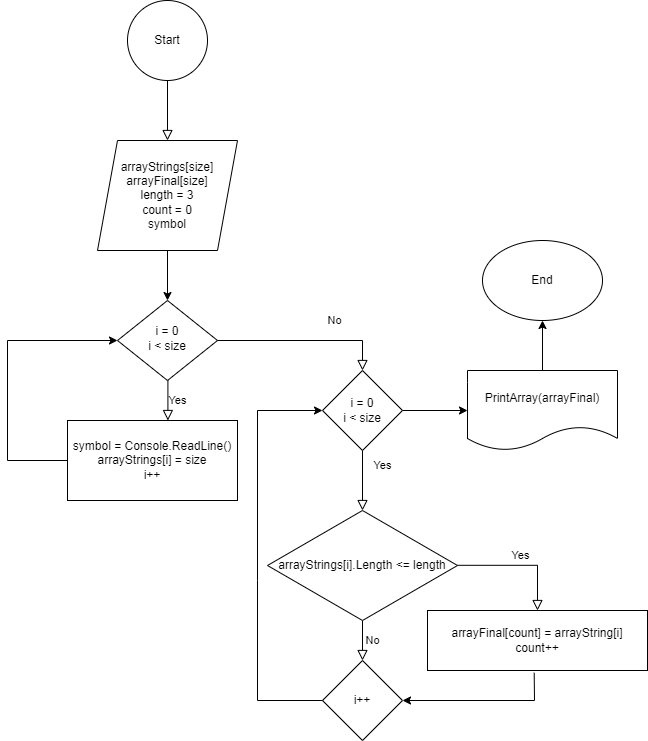

The diagram above was exported from draw.io. Its source (the exported page's mxGraphModel, read from the mxfile embedded in the PNG):
<mxGraphModel dx="782" dy="738" grid="1" gridSize="10" guides="1" tooltips="1" connect="1" arrows="1" fold="1" page="1" pageScale="1" pageWidth="827" pageHeight="1169" math="0" shadow="0">
  <root>
    <mxCell id="WIyWlLk6GJQsqaUBKTNV-0" />
    <mxCell id="WIyWlLk6GJQsqaUBKTNV-1" parent="WIyWlLk6GJQsqaUBKTNV-0" />
    <mxCell id="WIyWlLk6GJQsqaUBKTNV-2" value="" style="rounded=0;html=1;jettySize=auto;orthogonalLoop=1;fontSize=11;endArrow=block;endFill=0;endSize=8;strokeWidth=1;shadow=0;labelBackgroundColor=none;edgeStyle=orthogonalEdgeStyle;" parent="WIyWlLk6GJQsqaUBKTNV-1" edge="1">
      <mxGeometry relative="1" as="geometry">
        <mxPoint x="240" y="140" as="sourcePoint" />
        <mxPoint x="240" y="200" as="targetPoint" />
      </mxGeometry>
    </mxCell>
    <mxCell id="WIyWlLk6GJQsqaUBKTNV-4" value="Yes" style="rounded=0;html=1;jettySize=auto;orthogonalLoop=1;fontSize=11;endArrow=block;endFill=0;endSize=8;strokeWidth=1;shadow=0;labelBackgroundColor=none;edgeStyle=orthogonalEdgeStyle;" parent="WIyWlLk6GJQsqaUBKTNV-1" edge="1">
      <mxGeometry y="10" relative="1" as="geometry">
        <mxPoint as="offset" />
        <mxPoint x="240.41000000000022" y="440" as="sourcePoint" />
        <mxPoint x="240.41000000000022" y="480" as="targetPoint" />
      </mxGeometry>
    </mxCell>
    <mxCell id="WIyWlLk6GJQsqaUBKTNV-5" value="No" style="edgeStyle=orthogonalEdgeStyle;rounded=0;html=1;jettySize=auto;orthogonalLoop=1;fontSize=11;endArrow=block;endFill=0;endSize=8;strokeWidth=1;shadow=0;labelBackgroundColor=none;exitX=0.5;exitY=1;exitDx=0;exitDy=0;" parent="WIyWlLk6GJQsqaUBKTNV-1" source="FPVJIRFVJIb4Ej6N9dx6-10" target="FPVJIRFVJIb4Ej6N9dx6-12" edge="1">
      <mxGeometry y="10" relative="1" as="geometry">
        <mxPoint as="offset" />
        <mxPoint x="420.0000000000002" y="720" as="sourcePoint" />
        <mxPoint x="420" y="720" as="targetPoint" />
      </mxGeometry>
    </mxCell>
    <mxCell id="WIyWlLk6GJQsqaUBKTNV-6" value="i = 0&lt;br&gt;i &amp;lt; size" style="rhombus;whiteSpace=wrap;html=1;shadow=0;fontFamily=Helvetica;fontSize=12;align=center;strokeWidth=1;spacing=6;spacingTop=-4;" parent="WIyWlLk6GJQsqaUBKTNV-1" vertex="1">
      <mxGeometry x="190" y="360" width="100" height="80" as="geometry" />
    </mxCell>
    <mxCell id="WIyWlLk6GJQsqaUBKTNV-8" value="No" style="rounded=0;html=1;jettySize=auto;orthogonalLoop=1;fontSize=11;endArrow=block;endFill=0;endSize=8;strokeWidth=1;shadow=0;labelBackgroundColor=none;edgeStyle=orthogonalEdgeStyle;" parent="WIyWlLk6GJQsqaUBKTNV-1" target="FPVJIRFVJIb4Ej6N9dx6-8" edge="1">
      <mxGeometry x="0.3333" y="20" relative="1" as="geometry">
        <mxPoint as="offset" />
        <mxPoint x="290.0000000000002" y="400" as="sourcePoint" />
        <mxPoint x="410" y="420" as="targetPoint" />
      </mxGeometry>
    </mxCell>
    <mxCell id="WIyWlLk6GJQsqaUBKTNV-9" value="Yes" style="edgeStyle=orthogonalEdgeStyle;rounded=0;html=1;jettySize=auto;orthogonalLoop=1;fontSize=11;endArrow=block;endFill=0;endSize=8;strokeWidth=1;shadow=0;labelBackgroundColor=none;" parent="WIyWlLk6GJQsqaUBKTNV-1" target="FPVJIRFVJIb4Ej6N9dx6-14" edge="1">
      <mxGeometry y="10" relative="1" as="geometry">
        <mxPoint as="offset" />
        <mxPoint x="530.0000000000002" y="624.8" as="sourcePoint" />
        <mxPoint x="640" y="680" as="targetPoint" />
        <Array as="points">
          <mxPoint x="610" y="625" />
        </Array>
      </mxGeometry>
    </mxCell>
    <mxCell id="FPVJIRFVJIb4Ej6N9dx6-0" value="" style="ellipse;whiteSpace=wrap;html=1;aspect=fixed;" parent="WIyWlLk6GJQsqaUBKTNV-1" vertex="1">
      <mxGeometry x="200" y="60" width="80" height="80" as="geometry" />
    </mxCell>
    <mxCell id="FPVJIRFVJIb4Ej6N9dx6-2" value="Start" style="text;html=1;strokeColor=none;fillColor=none;align=center;verticalAlign=middle;whiteSpace=wrap;rounded=0;" parent="WIyWlLk6GJQsqaUBKTNV-1" vertex="1">
      <mxGeometry x="210" y="85" width="60" height="30" as="geometry" />
    </mxCell>
    <mxCell id="FPVJIRFVJIb4Ej6N9dx6-3" value="arrayStrings[size]&lt;br&gt;arrayFinal[size]&lt;br&gt;length = 3&lt;br&gt;count = 0&lt;br&gt;symbol" style="shape=parallelogram;perimeter=parallelogramPerimeter;whiteSpace=wrap;html=1;fixedSize=1;" parent="WIyWlLk6GJQsqaUBKTNV-1" vertex="1">
      <mxGeometry x="170" y="200" width="140" height="110" as="geometry" />
    </mxCell>
    <mxCell id="FPVJIRFVJIb4Ej6N9dx6-5" value="" style="endArrow=classic;html=1;rounded=0;exitX=0.5;exitY=1;exitDx=0;exitDy=0;" parent="WIyWlLk6GJQsqaUBKTNV-1" source="FPVJIRFVJIb4Ej6N9dx6-3" edge="1">
      <mxGeometry width="50" height="50" relative="1" as="geometry">
        <mxPoint x="160" y="470" as="sourcePoint" />
        <mxPoint x="240" y="360" as="targetPoint" />
      </mxGeometry>
    </mxCell>
    <mxCell id="FPVJIRFVJIb4Ej6N9dx6-6" value="symbol = Console.ReadLine()&lt;br&gt;arrayStrings[i] = size&lt;br&gt;i++" style="rounded=0;whiteSpace=wrap;html=1;" parent="WIyWlLk6GJQsqaUBKTNV-1" vertex="1">
      <mxGeometry x="140" y="480" width="170" height="80" as="geometry" />
    </mxCell>
    <mxCell id="FPVJIRFVJIb4Ej6N9dx6-7" value="" style="endArrow=classic;html=1;rounded=0;exitX=0;exitY=0.5;exitDx=0;exitDy=0;entryX=0;entryY=0.5;entryDx=0;entryDy=0;" parent="WIyWlLk6GJQsqaUBKTNV-1" source="FPVJIRFVJIb4Ej6N9dx6-6" target="WIyWlLk6GJQsqaUBKTNV-6" edge="1">
      <mxGeometry width="50" height="50" relative="1" as="geometry">
        <mxPoint x="290" y="320" as="sourcePoint" />
        <mxPoint x="340" y="270" as="targetPoint" />
        <Array as="points">
          <mxPoint x="80" y="520" />
          <mxPoint x="80" y="400" />
        </Array>
      </mxGeometry>
    </mxCell>
    <mxCell id="FPVJIRFVJIb4Ej6N9dx6-17" style="edgeStyle=orthogonalEdgeStyle;rounded=0;orthogonalLoop=1;jettySize=auto;html=1;" parent="WIyWlLk6GJQsqaUBKTNV-1" source="FPVJIRFVJIb4Ej6N9dx6-8" target="FPVJIRFVJIb4Ej6N9dx6-18" edge="1">
      <mxGeometry relative="1" as="geometry">
        <mxPoint x="600" y="470" as="targetPoint" />
      </mxGeometry>
    </mxCell>
    <mxCell id="FPVJIRFVJIb4Ej6N9dx6-8" value="i = 0&lt;br&gt;i &amp;lt; size" style="rhombus;whiteSpace=wrap;html=1;" parent="WIyWlLk6GJQsqaUBKTNV-1" vertex="1">
      <mxGeometry x="395" y="430" width="80" height="80" as="geometry" />
    </mxCell>
    <mxCell id="FPVJIRFVJIb4Ej6N9dx6-9" value="Yes" style="rounded=0;html=1;jettySize=auto;orthogonalLoop=1;fontSize=11;endArrow=block;endFill=0;endSize=8;strokeWidth=1;shadow=0;labelBackgroundColor=none;edgeStyle=orthogonalEdgeStyle;exitX=0.5;exitY=1;exitDx=0;exitDy=0;" parent="WIyWlLk6GJQsqaUBKTNV-1" source="FPVJIRFVJIb4Ej6N9dx6-8" target="FPVJIRFVJIb4Ej6N9dx6-10" edge="1">
      <mxGeometry x="-0.5" y="20" relative="1" as="geometry">
        <mxPoint as="offset" />
        <mxPoint x="419.8600000000002" y="510" as="sourcePoint" />
        <mxPoint x="419.8600000000002" y="550" as="targetPoint" />
      </mxGeometry>
    </mxCell>
    <mxCell id="FPVJIRFVJIb4Ej6N9dx6-10" value="arrayStrings[i].Length &amp;lt;= length" style="rhombus;whiteSpace=wrap;html=1;" parent="WIyWlLk6GJQsqaUBKTNV-1" vertex="1">
      <mxGeometry x="340" y="570" width="190" height="110" as="geometry" />
    </mxCell>
    <mxCell id="FPVJIRFVJIb4Ej6N9dx6-12" value="i++" style="rhombus;whiteSpace=wrap;html=1;" parent="WIyWlLk6GJQsqaUBKTNV-1" vertex="1">
      <mxGeometry x="395" y="720" width="80" height="80" as="geometry" />
    </mxCell>
    <mxCell id="FPVJIRFVJIb4Ej6N9dx6-13" value="" style="endArrow=classic;html=1;rounded=0;exitX=0;exitY=0.5;exitDx=0;exitDy=0;entryX=0;entryY=0.5;entryDx=0;entryDy=0;" parent="WIyWlLk6GJQsqaUBKTNV-1" source="FPVJIRFVJIb4Ej6N9dx6-12" target="FPVJIRFVJIb4Ej6N9dx6-8" edge="1">
      <mxGeometry width="50" height="50" relative="1" as="geometry">
        <mxPoint x="310" y="785" as="sourcePoint" />
        <mxPoint x="300" y="580" as="targetPoint" />
        <Array as="points">
          <mxPoint x="330" y="760" />
          <mxPoint x="330" y="640" />
          <mxPoint x="330" y="470" />
        </Array>
      </mxGeometry>
    </mxCell>
    <mxCell id="FPVJIRFVJIb4Ej6N9dx6-14" value="arrayFinal[count] = arrayString[i]&lt;br&gt;count++" style="rounded=0;whiteSpace=wrap;html=1;" parent="WIyWlLk6GJQsqaUBKTNV-1" vertex="1">
      <mxGeometry x="500" y="670" width="220" height="60" as="geometry" />
    </mxCell>
    <mxCell id="FPVJIRFVJIb4Ej6N9dx6-16" value="" style="endArrow=classic;html=1;rounded=0;exitX=0.485;exitY=1.038;exitDx=0;exitDy=0;exitPerimeter=0;" parent="WIyWlLk6GJQsqaUBKTNV-1" source="FPVJIRFVJIb4Ej6N9dx6-14" target="FPVJIRFVJIb4Ej6N9dx6-12" edge="1">
      <mxGeometry width="50" height="50" relative="1" as="geometry">
        <mxPoint x="570" y="730" as="sourcePoint" />
        <mxPoint x="620" y="680" as="targetPoint" />
        <Array as="points">
          <mxPoint x="607" y="760" />
        </Array>
      </mxGeometry>
    </mxCell>
    <mxCell id="FPVJIRFVJIb4Ej6N9dx6-19" style="edgeStyle=orthogonalEdgeStyle;rounded=0;orthogonalLoop=1;jettySize=auto;html=1;" parent="WIyWlLk6GJQsqaUBKTNV-1" source="FPVJIRFVJIb4Ej6N9dx6-18" target="FPVJIRFVJIb4Ej6N9dx6-20" edge="1">
      <mxGeometry relative="1" as="geometry">
        <mxPoint x="615" y="370" as="targetPoint" />
      </mxGeometry>
    </mxCell>
    <mxCell id="FPVJIRFVJIb4Ej6N9dx6-18" value="PrintArray(arrayFinal)" style="shape=document;whiteSpace=wrap;html=1;boundedLbl=1;" parent="WIyWlLk6GJQsqaUBKTNV-1" vertex="1">
      <mxGeometry x="540" y="430" width="150" height="80" as="geometry" />
    </mxCell>
    <mxCell id="FPVJIRFVJIb4Ej6N9dx6-20" value="End" style="ellipse;whiteSpace=wrap;html=1;" parent="WIyWlLk6GJQsqaUBKTNV-1" vertex="1">
      <mxGeometry x="555" y="300" width="120" height="80" as="geometry" />
    </mxCell>
  </root>
</mxGraphModel>